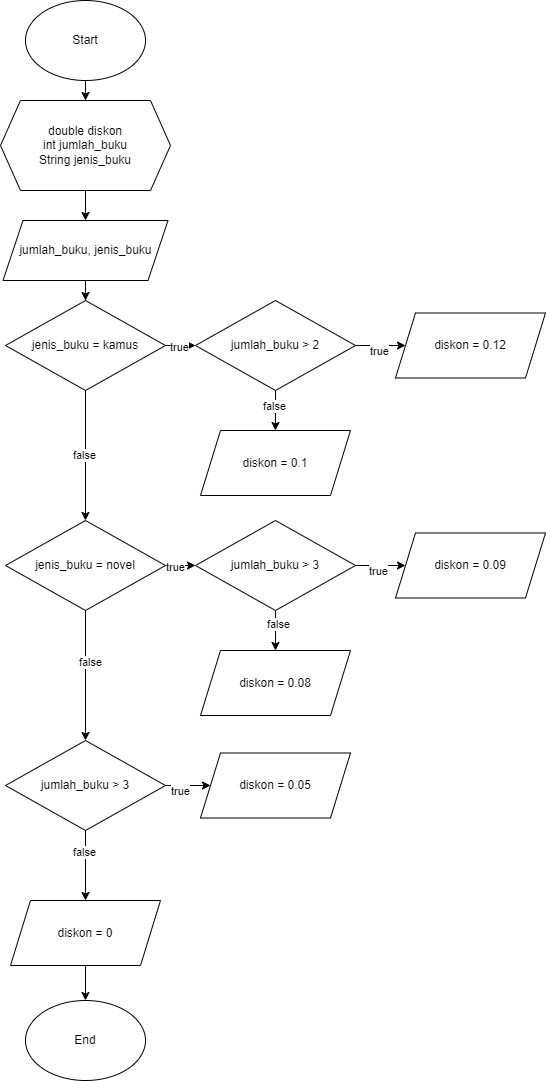

The diagram above was exported from draw.io. Its source (the exported page's mxGraphModel, read from the mxfile embedded in the PNG):
<mxGraphModel dx="435" dy="523" grid="1" gridSize="10" guides="1" tooltips="1" connect="1" arrows="1" fold="1" page="1" pageScale="1" pageWidth="827" pageHeight="1169" math="0" shadow="0">
  <root>
    <mxCell id="WIyWlLk6GJQsqaUBKTNV-0" />
    <mxCell id="WIyWlLk6GJQsqaUBKTNV-1" parent="WIyWlLk6GJQsqaUBKTNV-0" />
    <mxCell id="WsQtwAhXcLKYjrfNKeOe-2" value="" style="edgeStyle=orthogonalEdgeStyle;rounded=0;orthogonalLoop=1;jettySize=auto;html=1;" edge="1" parent="WIyWlLk6GJQsqaUBKTNV-1" source="WsQtwAhXcLKYjrfNKeOe-0" target="WsQtwAhXcLKYjrfNKeOe-1">
      <mxGeometry relative="1" as="geometry" />
    </mxCell>
    <mxCell id="WsQtwAhXcLKYjrfNKeOe-0" value="Start" style="ellipse;whiteSpace=wrap;html=1;" vertex="1" parent="WIyWlLk6GJQsqaUBKTNV-1">
      <mxGeometry x="260" y="60" width="120" height="80" as="geometry" />
    </mxCell>
    <mxCell id="WsQtwAhXcLKYjrfNKeOe-4" value="" style="edgeStyle=orthogonalEdgeStyle;rounded=0;orthogonalLoop=1;jettySize=auto;html=1;" edge="1" parent="WIyWlLk6GJQsqaUBKTNV-1" source="WsQtwAhXcLKYjrfNKeOe-1" target="WsQtwAhXcLKYjrfNKeOe-3">
      <mxGeometry relative="1" as="geometry" />
    </mxCell>
    <mxCell id="WsQtwAhXcLKYjrfNKeOe-1" value="double diskon&lt;br&gt;int jumlah_buku&lt;br&gt;String jenis_buku" style="shape=hexagon;perimeter=hexagonPerimeter2;whiteSpace=wrap;html=1;fixedSize=1;" vertex="1" parent="WIyWlLk6GJQsqaUBKTNV-1">
      <mxGeometry x="235" y="160" width="170" height="90" as="geometry" />
    </mxCell>
    <mxCell id="WsQtwAhXcLKYjrfNKeOe-6" value="" style="edgeStyle=orthogonalEdgeStyle;rounded=0;orthogonalLoop=1;jettySize=auto;html=1;" edge="1" parent="WIyWlLk6GJQsqaUBKTNV-1" source="WsQtwAhXcLKYjrfNKeOe-3" target="WsQtwAhXcLKYjrfNKeOe-5">
      <mxGeometry relative="1" as="geometry" />
    </mxCell>
    <mxCell id="WsQtwAhXcLKYjrfNKeOe-3" value="jumlah_buku, jenis_buku" style="shape=parallelogram;perimeter=parallelogramPerimeter;whiteSpace=wrap;html=1;fixedSize=1;" vertex="1" parent="WIyWlLk6GJQsqaUBKTNV-1">
      <mxGeometry x="237.5" y="280" width="165" height="60" as="geometry" />
    </mxCell>
    <mxCell id="WsQtwAhXcLKYjrfNKeOe-11" value="" style="edgeStyle=orthogonalEdgeStyle;rounded=0;orthogonalLoop=1;jettySize=auto;html=1;" edge="1" parent="WIyWlLk6GJQsqaUBKTNV-1" source="WsQtwAhXcLKYjrfNKeOe-5" target="WsQtwAhXcLKYjrfNKeOe-10">
      <mxGeometry relative="1" as="geometry" />
    </mxCell>
    <mxCell id="WsQtwAhXcLKYjrfNKeOe-12" value="true" style="edgeLabel;html=1;align=center;verticalAlign=middle;resizable=0;points=[];" vertex="1" connectable="0" parent="WsQtwAhXcLKYjrfNKeOe-11">
      <mxGeometry x="0.32" y="-1" relative="1" as="geometry">
        <mxPoint as="offset" />
      </mxGeometry>
    </mxCell>
    <mxCell id="WsQtwAhXcLKYjrfNKeOe-23" value="" style="edgeStyle=orthogonalEdgeStyle;rounded=0;orthogonalLoop=1;jettySize=auto;html=1;" edge="1" parent="WIyWlLk6GJQsqaUBKTNV-1" source="WsQtwAhXcLKYjrfNKeOe-5" target="WsQtwAhXcLKYjrfNKeOe-22">
      <mxGeometry relative="1" as="geometry" />
    </mxCell>
    <mxCell id="WsQtwAhXcLKYjrfNKeOe-33" value="false" style="edgeLabel;html=1;align=center;verticalAlign=middle;resizable=0;points=[];" vertex="1" connectable="0" parent="WsQtwAhXcLKYjrfNKeOe-23">
      <mxGeometry x="-0.0154" y="-2" relative="1" as="geometry">
        <mxPoint as="offset" />
      </mxGeometry>
    </mxCell>
    <mxCell id="WsQtwAhXcLKYjrfNKeOe-5" value="jenis_buku = kamus" style="rhombus;whiteSpace=wrap;html=1;" vertex="1" parent="WIyWlLk6GJQsqaUBKTNV-1">
      <mxGeometry x="240" y="360" width="160" height="90" as="geometry" />
    </mxCell>
    <mxCell id="WsQtwAhXcLKYjrfNKeOe-14" value="" style="edgeStyle=orthogonalEdgeStyle;rounded=0;orthogonalLoop=1;jettySize=auto;html=1;" edge="1" parent="WIyWlLk6GJQsqaUBKTNV-1" source="WsQtwAhXcLKYjrfNKeOe-10" target="WsQtwAhXcLKYjrfNKeOe-13">
      <mxGeometry relative="1" as="geometry" />
    </mxCell>
    <mxCell id="WsQtwAhXcLKYjrfNKeOe-16" value="true" style="edgeLabel;html=1;align=center;verticalAlign=middle;resizable=0;points=[];" vertex="1" connectable="0" parent="WsQtwAhXcLKYjrfNKeOe-14">
      <mxGeometry x="-0.08" y="-5" relative="1" as="geometry">
        <mxPoint as="offset" />
      </mxGeometry>
    </mxCell>
    <mxCell id="WsQtwAhXcLKYjrfNKeOe-18" value="" style="edgeStyle=orthogonalEdgeStyle;rounded=0;orthogonalLoop=1;jettySize=auto;html=1;" edge="1" parent="WIyWlLk6GJQsqaUBKTNV-1" source="WsQtwAhXcLKYjrfNKeOe-10" target="WsQtwAhXcLKYjrfNKeOe-17">
      <mxGeometry relative="1" as="geometry" />
    </mxCell>
    <mxCell id="WsQtwAhXcLKYjrfNKeOe-21" value="false" style="edgeLabel;html=1;align=center;verticalAlign=middle;resizable=0;points=[];" vertex="1" connectable="0" parent="WsQtwAhXcLKYjrfNKeOe-18">
      <mxGeometry x="-0.25" y="-2" relative="1" as="geometry">
        <mxPoint as="offset" />
      </mxGeometry>
    </mxCell>
    <mxCell id="WsQtwAhXcLKYjrfNKeOe-10" value="jumlah_buku &amp;gt; 2" style="rhombus;whiteSpace=wrap;html=1;" vertex="1" parent="WIyWlLk6GJQsqaUBKTNV-1">
      <mxGeometry x="430" y="360" width="160" height="90" as="geometry" />
    </mxCell>
    <mxCell id="WsQtwAhXcLKYjrfNKeOe-13" value="diskon = 0.12" style="shape=parallelogram;perimeter=parallelogramPerimeter;whiteSpace=wrap;html=1;fixedSize=1;" vertex="1" parent="WIyWlLk6GJQsqaUBKTNV-1">
      <mxGeometry x="630" y="372.5" width="150" height="65" as="geometry" />
    </mxCell>
    <mxCell id="WsQtwAhXcLKYjrfNKeOe-17" value="diskon = 0.1" style="shape=parallelogram;perimeter=parallelogramPerimeter;whiteSpace=wrap;html=1;fixedSize=1;" vertex="1" parent="WIyWlLk6GJQsqaUBKTNV-1">
      <mxGeometry x="435" y="490" width="150" height="65" as="geometry" />
    </mxCell>
    <mxCell id="WsQtwAhXcLKYjrfNKeOe-26" value="" style="edgeStyle=orthogonalEdgeStyle;rounded=0;orthogonalLoop=1;jettySize=auto;html=1;" edge="1" parent="WIyWlLk6GJQsqaUBKTNV-1" source="WsQtwAhXcLKYjrfNKeOe-22" target="WsQtwAhXcLKYjrfNKeOe-24">
      <mxGeometry relative="1" as="geometry" />
    </mxCell>
    <mxCell id="WsQtwAhXcLKYjrfNKeOe-29" value="true" style="edgeLabel;html=1;align=center;verticalAlign=middle;resizable=0;points=[];" vertex="1" connectable="0" parent="WsQtwAhXcLKYjrfNKeOe-26">
      <mxGeometry x="-0.64" y="-1" relative="1" as="geometry">
        <mxPoint as="offset" />
      </mxGeometry>
    </mxCell>
    <mxCell id="WsQtwAhXcLKYjrfNKeOe-36" value="" style="edgeStyle=orthogonalEdgeStyle;rounded=0;orthogonalLoop=1;jettySize=auto;html=1;" edge="1" parent="WIyWlLk6GJQsqaUBKTNV-1" source="WsQtwAhXcLKYjrfNKeOe-22" target="WsQtwAhXcLKYjrfNKeOe-34">
      <mxGeometry relative="1" as="geometry" />
    </mxCell>
    <mxCell id="WsQtwAhXcLKYjrfNKeOe-38" value="false" style="edgeLabel;html=1;align=center;verticalAlign=middle;resizable=0;points=[];" vertex="1" connectable="0" parent="WsQtwAhXcLKYjrfNKeOe-36">
      <mxGeometry x="-0.2154" y="4" relative="1" as="geometry">
        <mxPoint as="offset" />
      </mxGeometry>
    </mxCell>
    <mxCell id="WsQtwAhXcLKYjrfNKeOe-22" value="jenis_buku = novel" style="rhombus;whiteSpace=wrap;html=1;" vertex="1" parent="WIyWlLk6GJQsqaUBKTNV-1">
      <mxGeometry x="240" y="580" width="160" height="90" as="geometry" />
    </mxCell>
    <mxCell id="WsQtwAhXcLKYjrfNKeOe-28" value="" style="edgeStyle=orthogonalEdgeStyle;rounded=0;orthogonalLoop=1;jettySize=auto;html=1;" edge="1" parent="WIyWlLk6GJQsqaUBKTNV-1" source="WsQtwAhXcLKYjrfNKeOe-24" target="WsQtwAhXcLKYjrfNKeOe-27">
      <mxGeometry relative="1" as="geometry" />
    </mxCell>
    <mxCell id="WsQtwAhXcLKYjrfNKeOe-30" value="true" style="edgeLabel;html=1;align=center;verticalAlign=middle;resizable=0;points=[];" vertex="1" connectable="0" parent="WsQtwAhXcLKYjrfNKeOe-28">
      <mxGeometry x="-0.12" y="-5" relative="1" as="geometry">
        <mxPoint as="offset" />
      </mxGeometry>
    </mxCell>
    <mxCell id="WsQtwAhXcLKYjrfNKeOe-32" value="" style="edgeStyle=orthogonalEdgeStyle;rounded=0;orthogonalLoop=1;jettySize=auto;html=1;" edge="1" parent="WIyWlLk6GJQsqaUBKTNV-1" source="WsQtwAhXcLKYjrfNKeOe-24" target="WsQtwAhXcLKYjrfNKeOe-31">
      <mxGeometry relative="1" as="geometry" />
    </mxCell>
    <mxCell id="WsQtwAhXcLKYjrfNKeOe-47" value="false" style="edgeLabel;html=1;align=center;verticalAlign=middle;resizable=0;points=[];" vertex="1" connectable="0" parent="WsQtwAhXcLKYjrfNKeOe-32">
      <mxGeometry x="-0.35" y="2" relative="1" as="geometry">
        <mxPoint as="offset" />
      </mxGeometry>
    </mxCell>
    <mxCell id="WsQtwAhXcLKYjrfNKeOe-24" value="jumlah_buku &amp;gt; 3" style="rhombus;whiteSpace=wrap;html=1;" vertex="1" parent="WIyWlLk6GJQsqaUBKTNV-1">
      <mxGeometry x="430" y="580" width="160" height="90" as="geometry" />
    </mxCell>
    <mxCell id="WsQtwAhXcLKYjrfNKeOe-27" value="diskon = 0.09" style="shape=parallelogram;perimeter=parallelogramPerimeter;whiteSpace=wrap;html=1;fixedSize=1;" vertex="1" parent="WIyWlLk6GJQsqaUBKTNV-1">
      <mxGeometry x="630" y="592.5" width="150" height="65" as="geometry" />
    </mxCell>
    <mxCell id="WsQtwAhXcLKYjrfNKeOe-31" value="diskon = 0.08" style="shape=parallelogram;perimeter=parallelogramPerimeter;whiteSpace=wrap;html=1;fixedSize=1;" vertex="1" parent="WIyWlLk6GJQsqaUBKTNV-1">
      <mxGeometry x="435" y="710" width="150" height="65" as="geometry" />
    </mxCell>
    <mxCell id="WsQtwAhXcLKYjrfNKeOe-40" value="" style="edgeStyle=orthogonalEdgeStyle;rounded=0;orthogonalLoop=1;jettySize=auto;html=1;" edge="1" parent="WIyWlLk6GJQsqaUBKTNV-1" source="WsQtwAhXcLKYjrfNKeOe-34" target="WsQtwAhXcLKYjrfNKeOe-39">
      <mxGeometry relative="1" as="geometry" />
    </mxCell>
    <mxCell id="WsQtwAhXcLKYjrfNKeOe-44" value="true" style="edgeLabel;html=1;align=center;verticalAlign=middle;resizable=0;points=[];" vertex="1" connectable="0" parent="WsQtwAhXcLKYjrfNKeOe-40">
      <mxGeometry x="-0.4909" y="-5" relative="1" as="geometry">
        <mxPoint as="offset" />
      </mxGeometry>
    </mxCell>
    <mxCell id="WsQtwAhXcLKYjrfNKeOe-42" value="" style="edgeStyle=orthogonalEdgeStyle;rounded=0;orthogonalLoop=1;jettySize=auto;html=1;" edge="1" parent="WIyWlLk6GJQsqaUBKTNV-1" source="WsQtwAhXcLKYjrfNKeOe-34" target="WsQtwAhXcLKYjrfNKeOe-41">
      <mxGeometry relative="1" as="geometry" />
    </mxCell>
    <mxCell id="WsQtwAhXcLKYjrfNKeOe-43" value="false" style="edgeLabel;html=1;align=center;verticalAlign=middle;resizable=0;points=[];" vertex="1" connectable="0" parent="WsQtwAhXcLKYjrfNKeOe-42">
      <mxGeometry x="-0.4" y="-2" relative="1" as="geometry">
        <mxPoint as="offset" />
      </mxGeometry>
    </mxCell>
    <mxCell id="WsQtwAhXcLKYjrfNKeOe-34" value="jumlah_buku &amp;gt; 3" style="rhombus;whiteSpace=wrap;html=1;" vertex="1" parent="WIyWlLk6GJQsqaUBKTNV-1">
      <mxGeometry x="240" y="800" width="160" height="90" as="geometry" />
    </mxCell>
    <mxCell id="WsQtwAhXcLKYjrfNKeOe-39" value="diskon = 0.05" style="shape=parallelogram;perimeter=parallelogramPerimeter;whiteSpace=wrap;html=1;fixedSize=1;" vertex="1" parent="WIyWlLk6GJQsqaUBKTNV-1">
      <mxGeometry x="435" y="812.5" width="150" height="65" as="geometry" />
    </mxCell>
    <mxCell id="WsQtwAhXcLKYjrfNKeOe-46" value="" style="edgeStyle=orthogonalEdgeStyle;rounded=0;orthogonalLoop=1;jettySize=auto;html=1;" edge="1" parent="WIyWlLk6GJQsqaUBKTNV-1" source="WsQtwAhXcLKYjrfNKeOe-41" target="WsQtwAhXcLKYjrfNKeOe-45">
      <mxGeometry relative="1" as="geometry" />
    </mxCell>
    <mxCell id="WsQtwAhXcLKYjrfNKeOe-41" value="diskon = 0" style="shape=parallelogram;perimeter=parallelogramPerimeter;whiteSpace=wrap;html=1;fixedSize=1;" vertex="1" parent="WIyWlLk6GJQsqaUBKTNV-1">
      <mxGeometry x="245" y="960" width="150" height="65" as="geometry" />
    </mxCell>
    <mxCell id="WsQtwAhXcLKYjrfNKeOe-45" value="End" style="ellipse;whiteSpace=wrap;html=1;" vertex="1" parent="WIyWlLk6GJQsqaUBKTNV-1">
      <mxGeometry x="260" y="1060" width="120" height="80" as="geometry" />
    </mxCell>
  </root>
</mxGraphModel>